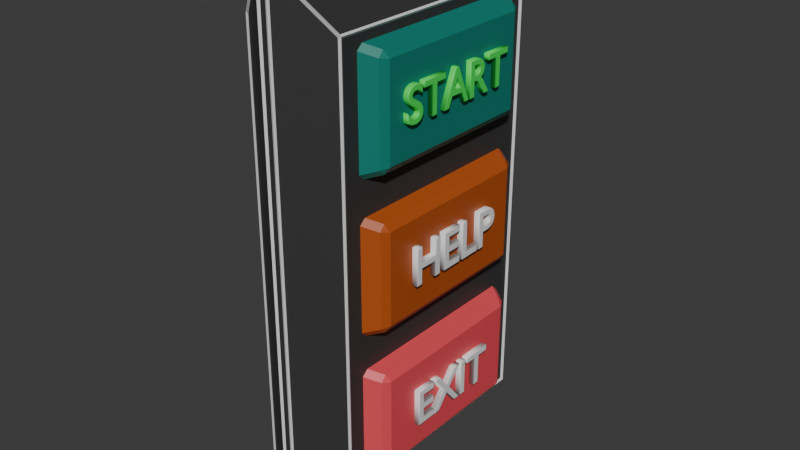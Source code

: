 # Source: title.blend  (saved by Blender 4.5.90; exported with 4.5.12 LTS)
import bpy
from mathutils import Matrix  # noqa: F401  (used for matrix-valued properties, if any)

bpy.ops.wm.read_factory_settings(use_empty=True)
scene = bpy.context.scene
scene.name = 'Scene'

# ---- collections
col_collection = bpy.data.collections.new('Collection'); scene.collection.children.link(col_collection)

# ---- materials (node trees are filled in below, after node groups)
mat_turqoise = bpy.data.materials.new('turqoise')
mat_red = bpy.data.materials.new('red')
mat_deeporange = bpy.data.materials.new('deeporange')
mat_green = bpy.data.materials.new('green')
mat_white = bpy.data.materials.new('white')
mat_white.alpha_threshold = 0.0
mat_white.roughness = 0.5
mat_white.line_color = (0.0, 0.0, 0.0, 1.0)
mat_black = bpy.data.materials.new('black')

# ---- material node trees
mat_turqoise.use_nodes = True; mat_turqoise.node_tree.nodes.clear()
_N = mat_turqoise.node_tree.nodes; _L = mat_turqoise.node_tree.links
n0 = _N.new('ShaderNodeBsdfPrincipled'); n0.name = 'Principled BSDF'; n0.location = (-200, 100)
n0.inputs[0].default_value = (0.0, 0.2071, 0.1617, 1.0)
n1 = _N.new('ShaderNodeOutputMaterial'); n1.name = 'Material Output'; n1.location = (200, 100)
_L.new(n0.outputs[0], n1.inputs[0])
n1.is_active_output = True
mat_red.use_nodes = True; mat_red.node_tree.nodes.clear()
_N = mat_red.node_tree.nodes; _L = mat_red.node_tree.links
n0 = _N.new('ShaderNodeBsdfPrincipled'); n0.name = 'Principled BSDF'; n0.location = (-200, 100)
n0.inputs[0].default_value = (0.8003, 0.07287, 0.09372, 1.0)
n1 = _N.new('ShaderNodeOutputMaterial'); n1.name = 'Material Output'; n1.location = (200, 100)
_L.new(n0.outputs[0], n1.inputs[0])
n1.is_active_output = True
mat_deeporange.use_nodes = True; mat_deeporange.node_tree.nodes.clear()
_N = mat_deeporange.node_tree.nodes; _L = mat_deeporange.node_tree.links
n0 = _N.new('ShaderNodeBsdfPrincipled'); n0.name = 'Principled BSDF'; n0.location = (-200, 100)
n0.inputs[0].default_value = (0.4458, 0.083, 0.00934, 1.0)
n1 = _N.new('ShaderNodeOutputMaterial'); n1.name = 'Material Output'; n1.location = (200, 100)
_L.new(n0.outputs[0], n1.inputs[0])
n1.is_active_output = True
mat_green.use_nodes = True; mat_green.node_tree.nodes.clear()
_N = mat_green.node_tree.nodes; _L = mat_green.node_tree.links
n0 = _N.new('ShaderNodeBsdfPrincipled'); n0.name = 'Principled BSDF'; n0.location = (-200, 100)
n0.inputs[0].default_value = (0.04912, 0.8002, 0.09636, 1.0)
n1 = _N.new('ShaderNodeOutputMaterial'); n1.name = 'Material Output'; n1.location = (200, 100)
_L.new(n0.outputs[0], n1.inputs[0])
n1.is_active_output = True
mat_white.use_nodes = True; mat_white.node_tree.nodes.clear()
_N = mat_white.node_tree.nodes; _L = mat_white.node_tree.links
n0 = _N.new('ShaderNodeOutputMaterial'); n0.name = 'Material Output'; n0.location = (200, 100)
n1 = _N.new('ShaderNodeBsdfPrincipled'); n1.name = 'Principled BSDF'; n1.location = (-200, 100)
n1.inputs[3].default_value = 1.45
_L.new(n1.outputs[0], n0.inputs[0])
n0.is_active_output = True
mat_black.use_nodes = True; mat_black.node_tree.nodes.clear()
_N = mat_black.node_tree.nodes; _L = mat_black.node_tree.links
n0 = _N.new('ShaderNodeBsdfPrincipled'); n0.name = 'Principled BSDF'; n0.location = (-200, 100)
n0.inputs[0].default_value = (0.03665, 0.03665, 0.03665, 1.0)
n1 = _N.new('ShaderNodeOutputMaterial'); n1.name = 'Material Output'; n1.location = (200, 100)
_L.new(n0.outputs[0], n1.inputs[0])
n1.is_active_output = True

# ---- world
world_world = bpy.data.worlds.new('World'); scene.world = world_world
world_world.use_nodes = True; world_world.node_tree.nodes.clear()
_N = world_world.node_tree.nodes; _L = world_world.node_tree.links
n0 = _N.new('ShaderNodeOutputWorld'); n0.name = 'World Output'; n0.location = (200, 100)
n1 = _N.new('ShaderNodeBackground'); n1.name = 'Background'; n1.location = (-200, 100)
n1.inputs[0].default_value = (0.05088, 0.05088, 0.05088, 1.0)
_L.new(n1.outputs[0], n0.inputs[0])
n0.is_active_output = True
world_world.color = (0.05088, 0.05088, 0.05088)
world_world.sun_shadow_jitter_overblur = 0.0

# ---- meshes
me_cube_002 = bpy.data.meshes.new('Cube.002')
me_cube_002.from_pydata([(-0.2283, 2.001, 1.141), (-0.2283, 2.001, -1.141), (-0.2283, -2.001, -1.141), (-0.2283, -2.001, 1.141), (0.2283, 1.714, 0.9774), (0.2283, 1.714, -0.9774), (0.2283, -1.714, -0.9774), (0.2283, -1.714, 0.9774)], [], [(1, 2, 3, 0), (5, 4, 7, 6), (3, 2, 6, 7), (1, 0, 4, 5), (2, 1, 5, 6), (0, 3, 7, 4)])
_uv = me_cube_002.uv_layers.new(name='UVMap')
_uv.uv.foreach_set('vector', [0.5503, 0.5163, 0.5503, 0.7337, 0.6163, 0.7337, 0.6163, 0.5163, 0.5503, 0.5163, 0.6163, 0.5163, 0.6163, 0.7337, 0.5503, 0.7337, 0.6163, 0.7337, 0.5503, 0.7337, 0.5503, 0.7337, 0.6163, 0.7337, 0.5503, 0.5163, 0.6163, 0.5163, 0.6163, 0.5163, 0.5503, 0.5163, 0.5503, 0.7337, 0.5503, 0.5163, 0.5503, 0.5163, 0.5503, 0.7337, 0.6163, 0.5163, 0.6163, 0.7337, 0.6163, 0.7337, 0.6163, 0.5163])
me_cube_002.materials.append(mat_turqoise)
me_cube_002.update()
me_cube_003 = bpy.data.meshes.new('Cube.003')
me_cube_003.from_pydata([(-0.2283, 2.001, 1.141), (-0.2283, 2.001, -1.141), (-0.2283, -2.001, 1.141), (0.2283, 1.714, 0.9774), (0.2283, 1.714, -0.9774), (0.2283, -1.714, 0.9774), (0.2283, -1.714, -0.9774), (-0.2283, -2.001, -1.141)], [], [(1, 0, 3, 4), (1, 7, 2, 0), (0, 2, 5, 3), (4, 3, 5, 6), (2, 7, 6, 5), (7, 1, 4, 6)])
_uv = me_cube_003.uv_layers.new(name='UVMap')
_uv.uv.foreach_set('vector', [0.3837, 0.5163, 0.4497, 0.5163, 0.4497, 0.5163, 0.3837, 0.5163, 0.3837, 0.5163, 0.3837, 0.7337, 0.4497, 0.7337, 0.4497, 0.5163, 0.4497, 0.5163, 0.4497, 0.7337, 0.4497, 0.7337, 0.4497, 0.5163, 0.3837, 0.5163, 0.4497, 0.5163, 0.4497, 0.7337, 0.3837, 0.7337, 0.4497, 0.7337, 0.3837, 0.7337, 0.3837, 0.7337, 0.4497, 0.7337, 0.3837, 0.7337, 0.3837, 0.5163, 0.3837, 0.5163, 0.3837, 0.7337])
me_cube_003.materials.append(mat_red)
me_cube_003.update()
me_cube_004 = bpy.data.meshes.new('Cube.004')
me_cube_004.from_pydata([(-0.2283, 2.001, 1.141), (-0.2283, 2.001, -1.141), (-0.2283, -2.001, 1.141), (0.2283, 1.714, 0.9774), (0.2283, 1.714, -0.9774), (0.2283, -1.714, 0.9774), (0.2283, -1.714, -0.9774), (-0.2283, -2.001, -1.141)], [], [(1, 0, 3, 4), (1, 7, 2, 0), (0, 2, 5, 3), (4, 3, 5, 6), (2, 7, 6, 5), (7, 1, 4, 6)])
_uv = me_cube_004.uv_layers.new(name='UVMap')
_uv.uv.foreach_set('vector', [0.467, 0.5163, 0.533, 0.5163, 0.533, 0.5163, 0.467, 0.5163, 0.467, 0.5163, 0.467, 0.7337, 0.533, 0.7337, 0.533, 0.5163, 0.533, 0.5163, 0.533, 0.7337, 0.533, 0.7337, 0.533, 0.5163, 0.467, 0.5163, 0.533, 0.5163, 0.533, 0.7337, 0.467, 0.7337, 0.533, 0.7337, 0.467, 0.7337, 0.467, 0.7337, 0.533, 0.7337, 0.467, 0.7337, 0.467, 0.5163, 0.467, 0.5163, 0.467, 0.7337])
me_cube_004.materials.append(mat_deeporange)
me_cube_004.update()
me_cube_005 = bpy.data.meshes.new('Cube.005')
me_cube_005.from_pydata([(-0.088, -2.86, -5.225), (-0.088, -2.86, 5.225), (-0.088, 2.86, -5.225), (-0.088, 2.86, 5.225), (0.088, -2.86, -5.225), (0.088, -2.86, 5.225), (0.088, 2.86, -5.225), (0.088, 2.86, 5.225), (-0.9581, 2.288, -4.18), (-0.9581, -2.288, -4.18), (-0.9581, -2.288, 4.18), (-0.9581, 2.288, 4.18), (0.9581, 2.288, 4.18), (0.9581, 2.288, -4.18), (0.9581, -2.288, -4.18), (0.9581, -2.288, 4.18)], [], [(6, 7, 12, 13), (2, 3, 7, 6), (7, 5, 15, 12), (4, 5, 1, 0), (2, 6, 4, 0), (7, 3, 1, 5), (9, 10, 11, 8), (13, 12, 15, 14), (1, 3, 11, 10), (2, 0, 9, 8), (5, 4, 14, 15), (4, 6, 13, 14), (3, 2, 8, 11), (0, 1, 10, 9)])
_uv = me_cube_005.uv_layers.new(name='UVMap')
_uv.uv.foreach_set('vector', [0.375, 0.5, 0.625, 0.5, 0.625, 0.5, 0.375, 0.5, 0.375, 0.25, 0.625, 0.25, 0.625, 0.5, 0.375, 0.5, 0.625, 0.5, 0.625, 0.75, 0.625, 0.75, 0.625, 0.5, 0.375, 0.75, 0.625, 0.75, 0.625, 1.0, 0.375, 1.0, 0.125, 0.5, 0.375, 0.5, 0.375, 0.75, 0.125, 0.75, 0.625, 0.5, 0.875, 0.5, 0.875, 0.75, 0.625, 0.75, 0.375, 0.0, 0.625, 0.0, 0.625, 0.25, 0.375, 0.25, 0.375, 0.5, 0.625, 0.5, 0.625, 0.75, 0.375, 0.75, 0.875, 0.75, 0.875, 0.5, 0.875, 0.5, 0.875, 0.75, 0.125, 0.5, 0.125, 0.75, 0.125, 0.75, 0.125, 0.5, 0.625, 0.75, 0.375, 0.75, 0.375, 0.75, 0.625, 0.75, 0.375, 0.75, 0.375, 0.5, 0.375, 0.5, 0.375, 0.75, 0.625, 0.25, 0.375, 0.25, 0.375, 0.25, 0.625, 0.25, 0.375, 1.0, 0.625, 1.0, 0.625, 1.0, 0.375, 1.0])
me_cube_005.materials.append(mat_black)
me_cube_005.update()
me_cube_006 = bpy.data.meshes.new('Cube.006')
me_cube_006.from_pydata([(-0.088, -2.86, -5.225), (-0.088, -2.86, 5.225), (-0.088, 2.86, -5.225), (-0.088, 2.86, 5.225), (0.088, -2.86, -5.225), (0.088, -2.86, 5.225), (0.088, 2.86, -5.225), (0.088, 2.86, 5.225), (-0.9581, 2.288, -4.18), (-0.9581, -2.288, -4.18), (-0.9581, -2.288, 4.18), (-0.9581, 2.288, 4.18), (0.9581, 2.288, 4.18), (0.9581, 2.288, -4.18), (0.9581, -2.288, -4.18), (0.9581, -2.288, 4.18)], [], [(6, 7, 12, 13), (2, 3, 7, 6), (7, 5, 15, 12), (4, 5, 1, 0), (2, 6, 4, 0), (7, 3, 1, 5), (9, 10, 11, 8), (13, 12, 15, 14), (1, 3, 11, 10), (2, 0, 9, 8), (5, 4, 14, 15), (4, 6, 13, 14), (3, 2, 8, 11), (0, 1, 10, 9)])
_uv = me_cube_006.uv_layers.new(name='UVMap')
_uv.uv.foreach_set('vector', [0.375, 0.5, 0.625, 0.5, 0.625, 0.5, 0.375, 0.5, 0.375, 0.25, 0.625, 0.25, 0.625, 0.5, 0.375, 0.5, 0.625, 0.5, 0.625, 0.75, 0.625, 0.75, 0.625, 0.5, 0.375, 0.75, 0.625, 0.75, 0.625, 1.0, 0.375, 1.0, 0.125, 0.5, 0.375, 0.5, 0.375, 0.75, 0.125, 0.75, 0.625, 0.5, 0.875, 0.5, 0.875, 0.75, 0.625, 0.75, 0.375, 0.0, 0.625, 0.0, 0.625, 0.25, 0.375, 0.25, 0.375, 0.5, 0.625, 0.5, 0.625, 0.75, 0.375, 0.75, 0.875, 0.75, 0.875, 0.5, 0.875, 0.5, 0.875, 0.75, 0.125, 0.5, 0.125, 0.75, 0.125, 0.75, 0.125, 0.5, 0.625, 0.75, 0.375, 0.75, 0.375, 0.75, 0.625, 0.75, 0.375, 0.75, 0.375, 0.5, 0.375, 0.5, 0.375, 0.75, 0.625, 0.25, 0.375, 0.25, 0.375, 0.25, 0.625, 0.25, 0.375, 1.0, 0.625, 1.0, 0.625, 1.0, 0.375, 1.0])
me_cube_006.materials.append(mat_white)
me_cube_006.update()

# ---- curves / text
txt_text = bpy.data.curves.new('Text', 'FONT')
txt_text.dimensions = '2D'
txt_text.body = 'START'
txt_text.materials.append(mat_green)
txt_text.bevel_resolution = 1
txt_text.extrude = 0.09
txt_text.bevel_depth = 0.02
txt_text.align_x = 'CENTER'
txt_text.align_y = 'CENTER'
txt_text_001 = bpy.data.curves.new('Text.001', 'FONT')
txt_text_001.dimensions = '2D'
txt_text_001.body = 'HELP'
txt_text_001.materials.append(mat_white)
txt_text_001.bevel_resolution = 1
txt_text_001.extrude = 0.09
txt_text_001.bevel_depth = 0.02
txt_text_001.align_x = 'CENTER'
txt_text_001.align_y = 'CENTER'
txt_text_002 = bpy.data.curves.new('Text.002', 'FONT')
txt_text_002.dimensions = '2D'
txt_text_002.body = 'EXIT'
txt_text_002.materials.append(mat_white)
txt_text_002.bevel_resolution = 1
txt_text_002.extrude = 0.09
txt_text_002.bevel_depth = 0.02
txt_text_002.align_x = 'CENTER'
txt_text_002.align_y = 'CENTER'

# ---- objects
ob_cube_001_col = bpy.data.objects.new('Cube.001-col', me_cube_002)
ob_cube_002_col = bpy.data.objects.new('Cube.002-col', me_cube_003)
ob_cube_003_col = bpy.data.objects.new('Cube.003-col', me_cube_004)
ob_text = bpy.data.objects.new('Text', txt_text)
ob_text_001 = bpy.data.objects.new('Text.001', txt_text_001)
ob_text_002 = bpy.data.objects.new('Text.002', txt_text_002)
ob_cube_004 = bpy.data.objects.new('Cube.004', me_cube_005)
ob_cube_005 = bpy.data.objects.new('Cube.005', me_cube_006)

# ---- transforms, parenting, visibility, modifiers, constraints
ob_cube_001_col.location = (1.086, 0.0, 2.88)
_m = ob_cube_001_col.modifiers.new('Bevel', 'BEVEL')
ob_cube_002_col.location = (1.086, 0.0, -2.88)
_m = ob_cube_002_col.modifiers.new('Bevel', 'BEVEL')
ob_cube_003_col.location = (1.086, 0.0, -1.49e-08)
_m = ob_cube_003_col.modifiers.new('Bevel', 'BEVEL')
ob_text.parent = ob_cube_001_col
ob_text.matrix_parent_inverse = Matrix(((1.0, -0.0, 0.0, -1.086), (-0.0, 1.0, -0.0, 0.0), (0.0, -0.0, 1.0, -2.88), (-0.0, 0.0, -0.0, 1.0)))
ob_text.location = (1.316, -1.736e-08, 2.88)
ob_text.rotation_euler = (1.571, 7.55e-08, 1.571)
ob_text.scale = (0.9, 0.9, 0.9)
ob_text_001.parent = ob_cube_003_col
ob_text_001.matrix_parent_inverse = Matrix(((1.0, -0.0, 0.0, -1.086), (-0.0, 1.0, -0.0, 0.0), (0.0, -0.0, 1.0, 1.49e-08), (-0.0, 0.0, -0.0, 1.0)))
ob_text_001.location = (1.316, -2.363e-07, -0.02)
ob_text_001.rotation_euler = (1.571, 7.55e-08, 1.571)
ob_text_002.parent = ob_cube_002_col
ob_text_002.matrix_parent_inverse = Matrix(((1.0, -0.0, 0.0, -1.086), (-0.0, 1.0, -0.0, 0.0), (0.0, -0.0, 1.0, 2.88), (-0.0, 0.0, -0.0, 1.0)))
ob_text_002.location = (1.316, -2.363e-07, -2.92)
ob_text_002.rotation_euler = (1.571, 7.55e-08, 1.571)
ob_cube_004.location = (0.0, 0.0, 0.0)
ob_cube_005.parent = ob_cube_004
ob_cube_005.location = (0.0, 0.0, 0.0)
_m = ob_cube_005.modifiers.new('Wireframe', 'WIREFRAME')
_m.thickness = 0.07

# ---- collection membership
col_collection.objects.link(ob_cube_001_col)
col_collection.objects.link(ob_cube_002_col)
col_collection.objects.link(ob_cube_003_col)
col_collection.objects.link(ob_text)
col_collection.objects.link(ob_text_001)
col_collection.objects.link(ob_text_002)
col_collection.objects.link(ob_cube_004)
col_collection.objects.link(ob_cube_005)

# ---- scene / render settings (as saved in the file)
scene.frame_start = 1; scene.frame_end = 250; scene.frame_set(0)
scene.render.engine = 'BLENDER_EEVEE_NEXT'
bpy.context.view_layer.update()

# ---- added for rendering (the .blend has no active camera and no usable light): camera, sun
cam_auto = bpy.data.cameras.new('AutoCamera')
cam_auto.lens = 50.0
cam_auto.sensor_width = 36.0
cam_auto.clip_end = 1000.0
ob_auto_camera = bpy.data.objects.new('AutoCamera', cam_auto)
scene.collection.objects.link(ob_auto_camera)
ob_auto_camera.location = (11.447, -13.5401, 9.02674)
ob_auto_camera.rotation_euler = (1.09748, -7.21219e-08, 0.694738)
scene.camera = ob_auto_camera
light_auto_sun = bpy.data.lights.new('AutoSun', 'SUN')
light_auto_sun.energy = 3.0
light_auto_sun.angle = 0.0523599
ob_auto_sun = bpy.data.objects.new('AutoSun', light_auto_sun)
scene.collection.objects.link(ob_auto_sun)
ob_auto_sun.rotation_euler = (0.872665, 0.174533, 0.523599)
bpy.context.view_layer.update()

